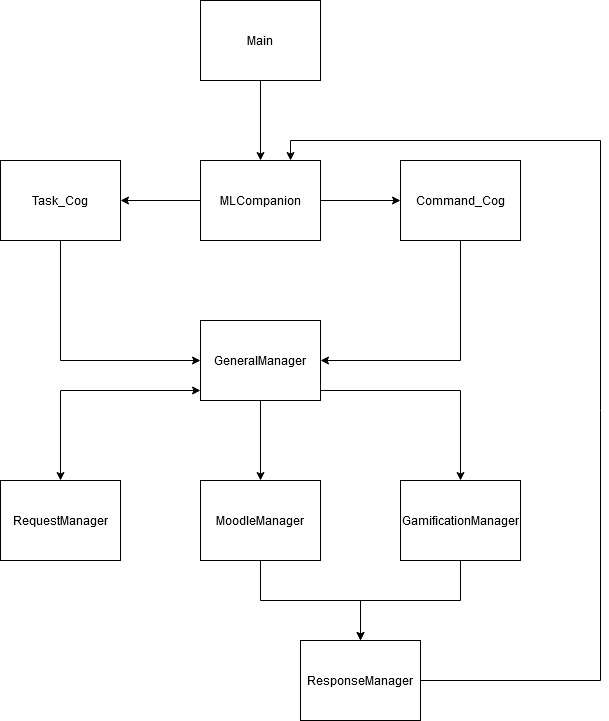

The diagram above was exported from draw.io. Its source (the exported page's mxGraphModel, read from the mxfile embedded in the PNG):
<mxGraphModel dx="1615" dy="826" grid="1" gridSize="10" guides="1" tooltips="1" connect="1" arrows="1" fold="1" page="1" pageScale="1" pageWidth="1100" pageHeight="850" background="none" math="0" shadow="0">
  <root>
    <mxCell id="0" />
    <mxCell id="1" parent="0" />
    <mxCell id="sPDd7wcGTwg8hAOd5iCv-9" style="edgeStyle=orthogonalEdgeStyle;rounded=0;orthogonalLoop=1;jettySize=auto;html=1;entryX=0.5;entryY=0;entryDx=0;entryDy=0;fontFamily=Helvetica;fontSize=12;fontColor=default;" edge="1" parent="1" source="sPDd7wcGTwg8hAOd5iCv-1" target="sPDd7wcGTwg8hAOd5iCv-6">
      <mxGeometry relative="1" as="geometry" />
    </mxCell>
    <mxCell id="sPDd7wcGTwg8hAOd5iCv-1" value="&lt;div&gt;Main&lt;/div&gt;" style="rounded=0;whiteSpace=wrap;html=1;" vertex="1" parent="1">
      <mxGeometry x="480" y="120" width="120" height="80" as="geometry" />
    </mxCell>
    <mxCell id="sPDd7wcGTwg8hAOd5iCv-12" value="" style="edgeStyle=orthogonalEdgeStyle;rounded=0;orthogonalLoop=1;jettySize=auto;html=1;fontFamily=Helvetica;fontSize=12;fontColor=default;" edge="1" parent="1" source="sPDd7wcGTwg8hAOd5iCv-6" target="sPDd7wcGTwg8hAOd5iCv-10">
      <mxGeometry relative="1" as="geometry" />
    </mxCell>
    <mxCell id="sPDd7wcGTwg8hAOd5iCv-13" style="edgeStyle=orthogonalEdgeStyle;rounded=0;orthogonalLoop=1;jettySize=auto;html=1;entryX=0;entryY=0.5;entryDx=0;entryDy=0;fontFamily=Helvetica;fontSize=12;fontColor=default;" edge="1" parent="1" source="sPDd7wcGTwg8hAOd5iCv-6" target="sPDd7wcGTwg8hAOd5iCv-11">
      <mxGeometry relative="1" as="geometry" />
    </mxCell>
    <mxCell id="sPDd7wcGTwg8hAOd5iCv-6" value="&lt;div&gt;MLCompanion&lt;/div&gt;" style="rounded=0;whiteSpace=wrap;html=1;strokeColor=default;align=center;verticalAlign=middle;fontFamily=Helvetica;fontSize=12;fontColor=default;fillColor=default;" vertex="1" parent="1">
      <mxGeometry x="480" y="280" width="120" height="80" as="geometry" />
    </mxCell>
    <mxCell id="sPDd7wcGTwg8hAOd5iCv-15" style="edgeStyle=orthogonalEdgeStyle;rounded=0;orthogonalLoop=1;jettySize=auto;html=1;entryX=0;entryY=0.5;entryDx=0;entryDy=0;fontFamily=Helvetica;fontSize=12;fontColor=default;" edge="1" parent="1" source="sPDd7wcGTwg8hAOd5iCv-10" target="sPDd7wcGTwg8hAOd5iCv-14">
      <mxGeometry relative="1" as="geometry">
        <Array as="points">
          <mxPoint x="340" y="480" />
        </Array>
      </mxGeometry>
    </mxCell>
    <mxCell id="sPDd7wcGTwg8hAOd5iCv-10" value="Task_Cog" style="rounded=0;whiteSpace=wrap;html=1;strokeColor=default;align=center;verticalAlign=middle;fontFamily=Helvetica;fontSize=12;fontColor=default;fillColor=default;" vertex="1" parent="1">
      <mxGeometry x="280" y="280" width="120" height="80" as="geometry" />
    </mxCell>
    <mxCell id="sPDd7wcGTwg8hAOd5iCv-16" style="edgeStyle=orthogonalEdgeStyle;rounded=0;orthogonalLoop=1;jettySize=auto;html=1;entryX=1;entryY=0.5;entryDx=0;entryDy=0;fontFamily=Helvetica;fontSize=12;fontColor=default;" edge="1" parent="1" source="sPDd7wcGTwg8hAOd5iCv-11" target="sPDd7wcGTwg8hAOd5iCv-14">
      <mxGeometry relative="1" as="geometry">
        <Array as="points">
          <mxPoint x="740" y="480" />
        </Array>
      </mxGeometry>
    </mxCell>
    <mxCell id="sPDd7wcGTwg8hAOd5iCv-11" value="Command_Cog" style="rounded=0;whiteSpace=wrap;html=1;strokeColor=default;align=center;verticalAlign=middle;fontFamily=Helvetica;fontSize=12;fontColor=default;fillColor=default;" vertex="1" parent="1">
      <mxGeometry x="680" y="280" width="120" height="80" as="geometry" />
    </mxCell>
    <mxCell id="sPDd7wcGTwg8hAOd5iCv-21" style="edgeStyle=orthogonalEdgeStyle;rounded=0;orthogonalLoop=1;jettySize=auto;html=1;fontFamily=Helvetica;fontSize=12;fontColor=default;" edge="1" parent="1" source="sPDd7wcGTwg8hAOd5iCv-14" target="sPDd7wcGTwg8hAOd5iCv-19">
      <mxGeometry relative="1" as="geometry" />
    </mxCell>
    <mxCell id="sPDd7wcGTwg8hAOd5iCv-22" style="edgeStyle=orthogonalEdgeStyle;rounded=0;orthogonalLoop=1;jettySize=auto;html=1;entryX=0.5;entryY=0;entryDx=0;entryDy=0;fontFamily=Helvetica;fontSize=12;fontColor=default;startArrow=classic;startFill=1;" edge="1" parent="1" source="sPDd7wcGTwg8hAOd5iCv-14" target="sPDd7wcGTwg8hAOd5iCv-17">
      <mxGeometry relative="1" as="geometry">
        <Array as="points">
          <mxPoint x="340" y="510" />
        </Array>
      </mxGeometry>
    </mxCell>
    <mxCell id="sPDd7wcGTwg8hAOd5iCv-23" style="edgeStyle=orthogonalEdgeStyle;rounded=0;orthogonalLoop=1;jettySize=auto;html=1;fontFamily=Helvetica;fontSize=12;fontColor=default;" edge="1" parent="1" source="sPDd7wcGTwg8hAOd5iCv-14" target="sPDd7wcGTwg8hAOd5iCv-20">
      <mxGeometry relative="1" as="geometry">
        <Array as="points">
          <mxPoint x="740" y="510" />
        </Array>
      </mxGeometry>
    </mxCell>
    <mxCell id="sPDd7wcGTwg8hAOd5iCv-14" value="GeneralManager" style="rounded=0;whiteSpace=wrap;html=1;strokeColor=default;align=center;verticalAlign=middle;fontFamily=Helvetica;fontSize=12;fontColor=default;fillColor=default;" vertex="1" parent="1">
      <mxGeometry x="480" y="440" width="120" height="80" as="geometry" />
    </mxCell>
    <mxCell id="sPDd7wcGTwg8hAOd5iCv-17" value="RequestManager" style="rounded=0;whiteSpace=wrap;html=1;strokeColor=default;align=center;verticalAlign=middle;fontFamily=Helvetica;fontSize=12;fontColor=default;fillColor=default;" vertex="1" parent="1">
      <mxGeometry x="280" y="600" width="120" height="80" as="geometry" />
    </mxCell>
    <mxCell id="sPDd7wcGTwg8hAOd5iCv-26" style="edgeStyle=orthogonalEdgeStyle;rounded=0;orthogonalLoop=1;jettySize=auto;html=1;fontFamily=Helvetica;fontSize=12;fontColor=default;" edge="1" parent="1" source="sPDd7wcGTwg8hAOd5iCv-19" target="sPDd7wcGTwg8hAOd5iCv-25">
      <mxGeometry relative="1" as="geometry" />
    </mxCell>
    <mxCell id="sPDd7wcGTwg8hAOd5iCv-19" value="MoodleManager" style="rounded=0;whiteSpace=wrap;html=1;strokeColor=default;align=center;verticalAlign=middle;fontFamily=Helvetica;fontSize=12;fontColor=default;fillColor=default;" vertex="1" parent="1">
      <mxGeometry x="480" y="600" width="120" height="80" as="geometry" />
    </mxCell>
    <mxCell id="sPDd7wcGTwg8hAOd5iCv-27" style="edgeStyle=orthogonalEdgeStyle;rounded=0;orthogonalLoop=1;jettySize=auto;html=1;entryX=0.5;entryY=0;entryDx=0;entryDy=0;fontFamily=Helvetica;fontSize=12;fontColor=default;" edge="1" parent="1" source="sPDd7wcGTwg8hAOd5iCv-20" target="sPDd7wcGTwg8hAOd5iCv-25">
      <mxGeometry relative="1" as="geometry" />
    </mxCell>
    <mxCell id="sPDd7wcGTwg8hAOd5iCv-20" value="GamificationManager" style="rounded=0;whiteSpace=wrap;html=1;strokeColor=default;align=center;verticalAlign=middle;fontFamily=Helvetica;fontSize=12;fontColor=default;fillColor=default;" vertex="1" parent="1">
      <mxGeometry x="680" y="600" width="120" height="80" as="geometry" />
    </mxCell>
    <mxCell id="sPDd7wcGTwg8hAOd5iCv-28" style="edgeStyle=orthogonalEdgeStyle;rounded=0;orthogonalLoop=1;jettySize=auto;html=1;entryX=0.75;entryY=0;entryDx=0;entryDy=0;fontFamily=Helvetica;fontSize=12;fontColor=default;" edge="1" parent="1" source="sPDd7wcGTwg8hAOd5iCv-25" target="sPDd7wcGTwg8hAOd5iCv-6">
      <mxGeometry relative="1" as="geometry">
        <Array as="points">
          <mxPoint x="880" y="800" />
          <mxPoint x="880" y="260" />
          <mxPoint x="570" y="260" />
        </Array>
      </mxGeometry>
    </mxCell>
    <mxCell id="sPDd7wcGTwg8hAOd5iCv-25" value="&lt;div&gt;ResponseManager&lt;/div&gt;" style="rounded=0;whiteSpace=wrap;html=1;strokeColor=default;align=center;verticalAlign=middle;fontFamily=Helvetica;fontSize=12;fontColor=default;fillColor=default;" vertex="1" parent="1">
      <mxGeometry x="580" y="760" width="120" height="80" as="geometry" />
    </mxCell>
  </root>
</mxGraphModel>